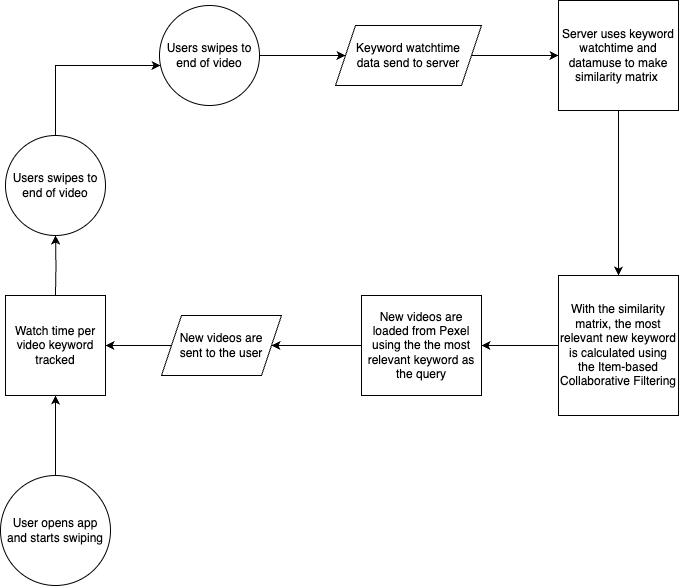

The diagram above was exported from draw.io. Its source (the exported page's mxGraphModel, read from the mxfile embedded in the PNG):
<mxGraphModel dx="1059" dy="1816" grid="1" gridSize="10" guides="1" tooltips="1" connect="1" arrows="1" fold="1" page="1" pageScale="1" pageWidth="827" pageHeight="1169" math="0" shadow="0">
  <root>
    <mxCell id="0" />
    <mxCell id="1" parent="0" />
    <mxCell id="kZNl8v2VJRBsP58nyWW6-10" value="" style="edgeStyle=orthogonalEdgeStyle;rounded=0;orthogonalLoop=1;jettySize=auto;html=1;" parent="1" source="kZNl8v2VJRBsP58nyWW6-8" target="kZNl8v2VJRBsP58nyWW6-9" edge="1">
      <mxGeometry relative="1" as="geometry">
        <Array as="points">
          <mxPoint x="210" y="40" />
        </Array>
      </mxGeometry>
    </mxCell>
    <mxCell id="kZNl8v2VJRBsP58nyWW6-12" value="" style="edgeStyle=orthogonalEdgeStyle;rounded=0;orthogonalLoop=1;jettySize=auto;html=1;" parent="1" target="kZNl8v2VJRBsP58nyWW6-8" edge="1">
      <mxGeometry relative="1" as="geometry">
        <mxPoint x="209.9999999999999" y="269.9999999999998" as="sourcePoint" />
      </mxGeometry>
    </mxCell>
    <mxCell id="kZNl8v2VJRBsP58nyWW6-8" value="Users swipes to end of video" style="ellipse;whiteSpace=wrap;html=1;aspect=fixed;" parent="1" vertex="1">
      <mxGeometry x="160" y="110" width="100" height="100" as="geometry" />
    </mxCell>
    <mxCell id="kZNl8v2VJRBsP58nyWW6-16" value="" style="edgeStyle=orthogonalEdgeStyle;rounded=0;orthogonalLoop=1;jettySize=auto;html=1;" parent="1" source="kZNl8v2VJRBsP58nyWW6-9" target="kZNl8v2VJRBsP58nyWW6-15" edge="1">
      <mxGeometry relative="1" as="geometry" />
    </mxCell>
    <mxCell id="kZNl8v2VJRBsP58nyWW6-9" value="Users swipes to end of video" style="ellipse;whiteSpace=wrap;html=1;aspect=fixed;" parent="1" vertex="1">
      <mxGeometry x="314" y="-20" width="100" height="100" as="geometry" />
    </mxCell>
    <mxCell id="kZNl8v2VJRBsP58nyWW6-18" value="" style="edgeStyle=orthogonalEdgeStyle;rounded=0;orthogonalLoop=1;jettySize=auto;html=1;" parent="1" source="kZNl8v2VJRBsP58nyWW6-15" target="kZNl8v2VJRBsP58nyWW6-17" edge="1">
      <mxGeometry relative="1" as="geometry" />
    </mxCell>
    <mxCell id="kZNl8v2VJRBsP58nyWW6-15" value="Keyword watchtime&lt;br&gt;data send to server" style="shape=parallelogram;perimeter=parallelogramPerimeter;whiteSpace=wrap;html=1;fixedSize=1;" parent="1" vertex="1">
      <mxGeometry x="490" width="146" height="60" as="geometry" />
    </mxCell>
    <mxCell id="kZNl8v2VJRBsP58nyWW6-20" value="" style="edgeStyle=orthogonalEdgeStyle;rounded=0;orthogonalLoop=1;jettySize=auto;html=1;" parent="1" source="kZNl8v2VJRBsP58nyWW6-17" target="kZNl8v2VJRBsP58nyWW6-19" edge="1">
      <mxGeometry relative="1" as="geometry" />
    </mxCell>
    <mxCell id="kZNl8v2VJRBsP58nyWW6-17" value="Server uses keyword watchtime and datamuse to make similarity matrix&amp;nbsp;" style="whiteSpace=wrap;html=1;" parent="1" vertex="1">
      <mxGeometry x="713" y="-25" width="120" height="110" as="geometry" />
    </mxCell>
    <mxCell id="kZNl8v2VJRBsP58nyWW6-22" value="" style="edgeStyle=orthogonalEdgeStyle;rounded=0;orthogonalLoop=1;jettySize=auto;html=1;" parent="1" source="kZNl8v2VJRBsP58nyWW6-19" target="kZNl8v2VJRBsP58nyWW6-21" edge="1">
      <mxGeometry relative="1" as="geometry" />
    </mxCell>
    <mxCell id="kZNl8v2VJRBsP58nyWW6-19" value="With the similarity matrix, the most relevant new keyword is  calculated using the Item-based Collaborative Filtering" style="whiteSpace=wrap;html=1;" parent="1" vertex="1">
      <mxGeometry x="713" y="250" width="120" height="140" as="geometry" />
    </mxCell>
    <mxCell id="kZNl8v2VJRBsP58nyWW6-25" value="" style="edgeStyle=orthogonalEdgeStyle;rounded=0;orthogonalLoop=1;jettySize=auto;html=1;" parent="1" source="kZNl8v2VJRBsP58nyWW6-21" target="kZNl8v2VJRBsP58nyWW6-24" edge="1">
      <mxGeometry relative="1" as="geometry" />
    </mxCell>
    <mxCell id="kZNl8v2VJRBsP58nyWW6-21" value="New videos are loaded from Pexel using the the most relevant keyword as the query" style="whiteSpace=wrap;html=1;" parent="1" vertex="1">
      <mxGeometry x="516" y="270" width="120" height="100" as="geometry" />
    </mxCell>
    <mxCell id="kZNl8v2VJRBsP58nyWW6-26" style="edgeStyle=orthogonalEdgeStyle;rounded=0;orthogonalLoop=1;jettySize=auto;html=1;exitX=0;exitY=0.5;exitDx=0;exitDy=0;entryX=1;entryY=0.5;entryDx=0;entryDy=0;" parent="1" source="kZNl8v2VJRBsP58nyWW6-24" edge="1">
      <mxGeometry relative="1" as="geometry">
        <mxPoint x="259.9999999999985" y="319.9999999999998" as="targetPoint" />
      </mxGeometry>
    </mxCell>
    <mxCell id="kZNl8v2VJRBsP58nyWW6-24" value="New videos are&lt;br&gt;sent to the user" style="shape=parallelogram;perimeter=parallelogramPerimeter;whiteSpace=wrap;html=1;fixedSize=1;" parent="1" vertex="1">
      <mxGeometry x="316" y="290" width="120" height="60" as="geometry" />
    </mxCell>
    <mxCell id="kZNl8v2VJRBsP58nyWW6-31" style="edgeStyle=orthogonalEdgeStyle;rounded=0;orthogonalLoop=1;jettySize=auto;html=1;exitX=0.5;exitY=0;exitDx=0;exitDy=0;entryX=0.5;entryY=1;entryDx=0;entryDy=0;" parent="1" source="kZNl8v2VJRBsP58nyWW6-27" target="kZNl8v2VJRBsP58nyWW6-29" edge="1">
      <mxGeometry relative="1" as="geometry" />
    </mxCell>
    <mxCell id="kZNl8v2VJRBsP58nyWW6-27" value="User opens app and starts swiping" style="ellipse;whiteSpace=wrap;html=1;aspect=fixed;" parent="1" vertex="1">
      <mxGeometry x="155" y="450" width="110" height="110" as="geometry" />
    </mxCell>
    <mxCell id="kZNl8v2VJRBsP58nyWW6-29" value="Watch time per video keyword tracked" style="whiteSpace=wrap;html=1;aspect=fixed;" parent="1" vertex="1">
      <mxGeometry x="160" y="270" width="100" height="100" as="geometry" />
    </mxCell>
  </root>
</mxGraphModel>